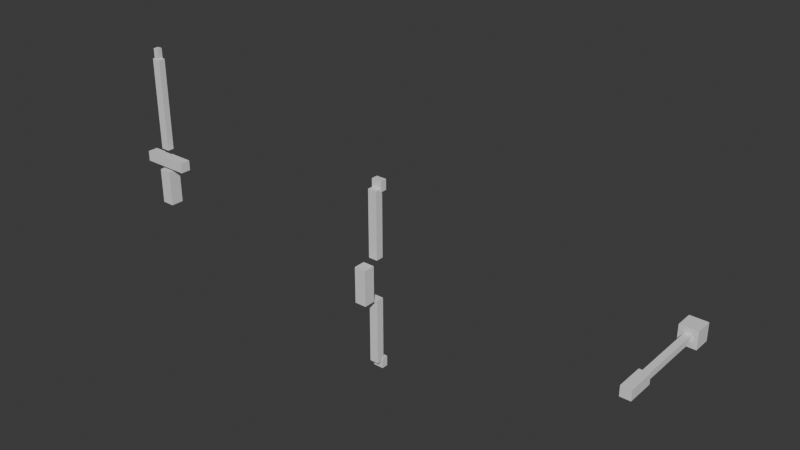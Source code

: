 # Source: weapon_wand.blend  (saved by Blender 5.1.30; exported with 4.5.12 LTS)
import bpy
from mathutils import Matrix  # noqa: F401  (used for matrix-valued properties, if any)

bpy.ops.wm.read_factory_settings(use_empty=True)
scene = bpy.context.scene
scene.name = 'Scene'

# ---- collections
col_collection = bpy.data.collections.new('Collection'); scene.collection.children.link(col_collection)

# ---- materials (node trees are filled in below, after node groups)
mat_wood = bpy.data.materials.new('wood')
mat_wood.diffuse_color = (0.4784, 0.3098, 0.1647, 1.0)
mat_grey = bpy.data.materials.new('grey')
mat_grey.diffuse_color = (0.5333, 0.5333, 0.5647, 1.0)
mat_silver = bpy.data.materials.new('silver')
mat_silver.diffuse_color = (0.7529, 0.7529, 0.7843, 1.0)
mat_gold = bpy.data.materials.new('gold')
mat_gold.diffuse_color = (0.7843, 0.6275, 0.1882, 1.0)
mat_purple = bpy.data.materials.new('purple')
mat_purple.diffuse_color = (0.6078, 0.4275, 0.7098, 1.0)
mat_glow = bpy.data.materials.new('glow')
mat_glow.diffuse_color = (0.6588, 0.8471, 0.9412, 1.0)

# ---- material node trees
mat_wood.use_nodes = True; mat_wood.node_tree.nodes.clear()
_N = mat_wood.node_tree.nodes; _L = mat_wood.node_tree.links
n0 = _N.new('ShaderNodeBsdfPrincipled'); n0.name = 'Principled BSDF'; n0.location = (-200, 100)
n1 = _N.new('ShaderNodeOutputMaterial'); n1.name = 'Material Output'; n1.location = (200, 100)
_L.new(n0.outputs[0], n1.inputs[0])
n1.is_active_output = True
mat_grey.use_nodes = True; mat_grey.node_tree.nodes.clear()
_N = mat_grey.node_tree.nodes; _L = mat_grey.node_tree.links
n0 = _N.new('ShaderNodeBsdfPrincipled'); n0.name = 'Principled BSDF'; n0.location = (-200, 100)
n1 = _N.new('ShaderNodeOutputMaterial'); n1.name = 'Material Output'; n1.location = (200, 100)
_L.new(n0.outputs[0], n1.inputs[0])
n1.is_active_output = True
mat_silver.use_nodes = True; mat_silver.node_tree.nodes.clear()
_N = mat_silver.node_tree.nodes; _L = mat_silver.node_tree.links
n0 = _N.new('ShaderNodeBsdfPrincipled'); n0.name = 'Principled BSDF'; n0.location = (-200, 100)
n1 = _N.new('ShaderNodeOutputMaterial'); n1.name = 'Material Output'; n1.location = (200, 100)
_L.new(n0.outputs[0], n1.inputs[0])
n1.is_active_output = True
mat_gold.use_nodes = True; mat_gold.node_tree.nodes.clear()
_N = mat_gold.node_tree.nodes; _L = mat_gold.node_tree.links
n0 = _N.new('ShaderNodeBsdfPrincipled'); n0.name = 'Principled BSDF'; n0.location = (-200, 100)
n1 = _N.new('ShaderNodeOutputMaterial'); n1.name = 'Material Output'; n1.location = (200, 100)
_L.new(n0.outputs[0], n1.inputs[0])
n1.is_active_output = True
mat_purple.use_nodes = True; mat_purple.node_tree.nodes.clear()
_N = mat_purple.node_tree.nodes; _L = mat_purple.node_tree.links
n0 = _N.new('ShaderNodeBsdfPrincipled'); n0.name = 'Principled BSDF'; n0.location = (-200, 100)
n1 = _N.new('ShaderNodeOutputMaterial'); n1.name = 'Material Output'; n1.location = (200, 100)
_L.new(n0.outputs[0], n1.inputs[0])
n1.is_active_output = True
mat_glow.use_nodes = True; mat_glow.node_tree.nodes.clear()
_N = mat_glow.node_tree.nodes; _L = mat_glow.node_tree.links
n0 = _N.new('ShaderNodeBsdfPrincipled'); n0.name = 'Principled BSDF'; n0.location = (-200, 100)
n1 = _N.new('ShaderNodeOutputMaterial'); n1.name = 'Material Output'; n1.location = (200, 100)
_L.new(n0.outputs[0], n1.inputs[0])
n1.is_active_output = True

# ---- world
world_world = bpy.data.worlds.new('World'); scene.world = world_world
world_world.use_nodes = True; world_world.node_tree.nodes.clear()
_N = world_world.node_tree.nodes; _L = world_world.node_tree.links
n0 = _N.new('ShaderNodeOutputWorld'); n0.name = 'World Output'; n0.location = (200, 100)
n1 = _N.new('ShaderNodeBackground'); n1.name = 'Background'; n1.location = (-200, 100)
n1.inputs[0].default_value = (0.05088, 0.05088, 0.05088, 1.0)
_L.new(n1.outputs[0], n0.inputs[0])
n0.is_active_output = True
world_world.color = (0.05088, 0.05088, 0.05088)
world_world.sun_shadow_jitter_overblur = 0.0

# ---- meshes
me_cube_036 = bpy.data.meshes.new('Cube.036')
me_cube_036.from_pydata([(-2.05, -0.05, 0.01), (-2.05, -0.05, 0.29), (-2.05, 0.05, 0.01), (-2.05, 0.05, 0.29), (-1.95, -0.05, 0.01), (-1.95, -0.05, 0.29), (-1.95, 0.05, 0.01), (-1.95, 0.05, 0.29)], [], [(0, 1, 3, 2), (2, 3, 7, 6), (6, 7, 5, 4), (4, 5, 1, 0), (2, 6, 4, 0), (7, 3, 1, 5)])
_uv = me_cube_036.uv_layers.new(name='UVMap')
_uv.uv.foreach_set('vector', [0.375, 0.0, 0.625, 0.0, 0.625, 0.25, 0.375, 0.25, 0.375, 0.25, 0.625, 0.25, 0.625, 0.5, 0.375, 0.5, 0.375, 0.5, 0.625, 0.5, 0.625, 0.75, 0.375, 0.75, 0.375, 0.75, 0.625, 0.75, 0.625, 1.0, 0.375, 1.0, 0.125, 0.5, 0.375, 0.5, 0.375, 0.75, 0.125, 0.75, 0.625, 0.5, 0.875, 0.5, 0.875, 0.75, 0.625, 0.75])
me_cube_036.materials.append(mat_wood)
me_cube_036.update()
me_cube_037 = bpy.data.meshes.new('Cube.037')
me_cube_037.from_pydata([(-2.19, -0.04, 0.32), (-2.19, -0.04, 0.4), (-2.19, 0.04, 0.32), (-2.19, 0.04, 0.4), (-1.81, -0.04, 0.32), (-1.81, -0.04, 0.4), (-1.81, 0.04, 0.32), (-1.81, 0.04, 0.4)], [], [(0, 1, 3, 2), (2, 3, 7, 6), (6, 7, 5, 4), (4, 5, 1, 0), (2, 6, 4, 0), (7, 3, 1, 5)])
_uv = me_cube_037.uv_layers.new(name='UVMap')
_uv.uv.foreach_set('vector', [0.375, 0.0, 0.625, 0.0, 0.625, 0.25, 0.375, 0.25, 0.375, 0.25, 0.625, 0.25, 0.625, 0.5, 0.375, 0.5, 0.375, 0.5, 0.625, 0.5, 0.625, 0.75, 0.375, 0.75, 0.375, 0.75, 0.625, 0.75, 0.625, 1.0, 0.375, 1.0, 0.125, 0.5, 0.375, 0.5, 0.375, 0.75, 0.125, 0.75, 0.625, 0.5, 0.875, 0.5, 0.875, 0.75, 0.625, 0.75])
me_cube_037.materials.append(mat_grey)
me_cube_037.update()
me_cube_038 = bpy.data.meshes.new('Cube.038')
me_cube_038.from_pydata([(-2.035, -0.025, 0.46), (-2.035, -0.025, 1.18), (-2.035, 0.025, 0.46), (-2.035, 0.025, 1.18), (-1.965, -0.025, 0.46), (-1.965, -0.025, 1.18), (-1.965, 0.025, 0.46), (-1.965, 0.025, 1.18)], [], [(0, 1, 3, 2), (2, 3, 7, 6), (6, 7, 5, 4), (4, 5, 1, 0), (2, 6, 4, 0), (7, 3, 1, 5)])
_uv = me_cube_038.uv_layers.new(name='UVMap')
_uv.uv.foreach_set('vector', [0.375, 0.0, 0.625, 0.0, 0.625, 0.25, 0.375, 0.25, 0.375, 0.25, 0.625, 0.25, 0.625, 0.5, 0.375, 0.5, 0.375, 0.5, 0.625, 0.5, 0.625, 0.75, 0.375, 0.75, 0.375, 0.75, 0.625, 0.75, 0.625, 1.0, 0.375, 1.0, 0.125, 0.5, 0.375, 0.5, 0.375, 0.75, 0.125, 0.75, 0.625, 0.5, 0.875, 0.5, 0.875, 0.75, 0.625, 0.75])
me_cube_038.materials.append(mat_silver)
me_cube_038.update()
me_cube_039 = bpy.data.meshes.new('Cube.039')
me_cube_039.from_pydata([(-2.02, -0.02, 1.18), (-2.02, -0.02, 1.26), (-2.02, 0.02, 1.18), (-2.02, 0.02, 1.26), (-1.98, -0.02, 1.18), (-1.98, -0.02, 1.26), (-1.98, 0.02, 1.18), (-1.98, 0.02, 1.26)], [], [(0, 1, 3, 2), (2, 3, 7, 6), (6, 7, 5, 4), (4, 5, 1, 0), (2, 6, 4, 0), (7, 3, 1, 5)])
_uv = me_cube_039.uv_layers.new(name='UVMap')
_uv.uv.foreach_set('vector', [0.375, 0.0, 0.625, 0.0, 0.625, 0.25, 0.375, 0.25, 0.375, 0.25, 0.625, 0.25, 0.625, 0.5, 0.375, 0.5, 0.375, 0.5, 0.625, 0.5, 0.625, 0.75, 0.375, 0.75, 0.375, 0.75, 0.625, 0.75, 0.625, 1.0, 0.375, 1.0, 0.125, 0.5, 0.375, 0.5, 0.375, 0.75, 0.125, 0.75, 0.625, 0.5, 0.875, 0.5, 0.875, 0.75, 0.625, 0.75])
me_cube_039.materials.append(mat_silver)
me_cube_039.update()
me_cube_040 = bpy.data.meshes.new('Cube.040')
me_cube_040.from_pydata([(-0.045, -0.045, -0.14), (-0.045, -0.045, 0.14), (-0.045, 0.045, -0.14), (-0.045, 0.045, 0.14), (0.045, -0.045, -0.14), (0.045, -0.045, 0.14), (0.045, 0.045, -0.14), (0.045, 0.045, 0.14)], [], [(0, 1, 3, 2), (2, 3, 7, 6), (6, 7, 5, 4), (4, 5, 1, 0), (2, 6, 4, 0), (7, 3, 1, 5)])
_uv = me_cube_040.uv_layers.new(name='UVMap')
_uv.uv.foreach_set('vector', [0.375, 0.0, 0.625, 0.0, 0.625, 0.25, 0.375, 0.25, 0.375, 0.25, 0.625, 0.25, 0.625, 0.5, 0.375, 0.5, 0.375, 0.5, 0.625, 0.5, 0.625, 0.75, 0.375, 0.75, 0.375, 0.75, 0.625, 0.75, 0.625, 1.0, 0.375, 1.0, 0.125, 0.5, 0.375, 0.5, 0.375, 0.75, 0.125, 0.75, 0.625, 0.5, 0.875, 0.5, 0.875, 0.75, 0.625, 0.75])
me_cube_040.materials.append(mat_wood)
me_cube_040.update()
me_cube_041 = bpy.data.meshes.new('Cube.041')
me_cube_041.from_pydata([(-0.035, 0.09, 0.16), (-0.035, 0.09, 0.68), (-0.035, 0.15, 0.16), (-0.035, 0.15, 0.68), (0.035, 0.09, 0.16), (0.035, 0.09, 0.68), (0.035, 0.15, 0.16), (0.035, 0.15, 0.68)], [], [(0, 1, 3, 2), (2, 3, 7, 6), (6, 7, 5, 4), (4, 5, 1, 0), (2, 6, 4, 0), (7, 3, 1, 5)])
_uv = me_cube_041.uv_layers.new(name='UVMap')
_uv.uv.foreach_set('vector', [0.375, 0.0, 0.625, 0.0, 0.625, 0.25, 0.375, 0.25, 0.375, 0.25, 0.625, 0.25, 0.625, 0.5, 0.375, 0.5, 0.375, 0.5, 0.625, 0.5, 0.625, 0.75, 0.375, 0.75, 0.375, 0.75, 0.625, 0.75, 0.625, 1.0, 0.375, 1.0, 0.125, 0.5, 0.375, 0.5, 0.375, 0.75, 0.125, 0.75, 0.625, 0.5, 0.875, 0.5, 0.875, 0.75, 0.625, 0.75])
me_cube_041.materials.append(mat_wood)
me_cube_041.update()
me_cube_042 = bpy.data.meshes.new('Cube.042')
me_cube_042.from_pydata([(-0.035, 0.09, -0.68), (-0.035, 0.09, -0.16), (-0.035, 0.15, -0.68), (-0.035, 0.15, -0.16), (0.035, 0.09, -0.68), (0.035, 0.09, -0.16), (0.035, 0.15, -0.68), (0.035, 0.15, -0.16)], [], [(0, 1, 3, 2), (2, 3, 7, 6), (6, 7, 5, 4), (4, 5, 1, 0), (2, 6, 4, 0), (7, 3, 1, 5)])
_uv = me_cube_042.uv_layers.new(name='UVMap')
_uv.uv.foreach_set('vector', [0.375, 0.0, 0.625, 0.0, 0.625, 0.25, 0.375, 0.25, 0.375, 0.25, 0.625, 0.25, 0.625, 0.5, 0.375, 0.5, 0.375, 0.5, 0.625, 0.5, 0.625, 0.75, 0.375, 0.75, 0.375, 0.75, 0.625, 0.75, 0.625, 1.0, 0.375, 1.0, 0.125, 0.5, 0.375, 0.5, 0.375, 0.75, 0.125, 0.75, 0.625, 0.5, 0.875, 0.5, 0.875, 0.75, 0.625, 0.75])
me_cube_042.materials.append(mat_wood)
me_cube_042.update()
me_cube_043 = bpy.data.meshes.new('Cube.043')
me_cube_043.from_pydata([(-0.04, 0.135, 0.66), (-0.04, 0.135, 0.74), (-0.04, 0.185, 0.66), (-0.04, 0.185, 0.74), (0.04, 0.135, 0.66), (0.04, 0.135, 0.74), (0.04, 0.185, 0.66), (0.04, 0.185, 0.74)], [], [(0, 1, 3, 2), (2, 3, 7, 6), (6, 7, 5, 4), (4, 5, 1, 0), (2, 6, 4, 0), (7, 3, 1, 5)])
_uv = me_cube_043.uv_layers.new(name='UVMap')
_uv.uv.foreach_set('vector', [0.375, 0.0, 0.625, 0.0, 0.625, 0.25, 0.375, 0.25, 0.375, 0.25, 0.625, 0.25, 0.625, 0.5, 0.375, 0.5, 0.375, 0.5, 0.625, 0.5, 0.625, 0.75, 0.375, 0.75, 0.375, 0.75, 0.625, 0.75, 0.625, 1.0, 0.375, 1.0, 0.125, 0.5, 0.375, 0.5, 0.375, 0.75, 0.125, 0.75, 0.625, 0.5, 0.875, 0.5, 0.875, 0.75, 0.625, 0.75])
me_cube_043.materials.append(mat_gold)
me_cube_043.update()
me_cube_044 = bpy.data.meshes.new('Cube.044')
me_cube_044.from_pydata([(-0.04, 0.135, -0.74), (-0.04, 0.135, -0.66), (-0.04, 0.185, -0.74), (-0.04, 0.185, -0.66), (0.04, 0.135, -0.74), (0.04, 0.135, -0.66), (0.04, 0.185, -0.74), (0.04, 0.185, -0.66)], [], [(0, 1, 3, 2), (2, 3, 7, 6), (6, 7, 5, 4), (4, 5, 1, 0), (2, 6, 4, 0), (7, 3, 1, 5)])
_uv = me_cube_044.uv_layers.new(name='UVMap')
_uv.uv.foreach_set('vector', [0.375, 0.0, 0.625, 0.0, 0.625, 0.25, 0.375, 0.25, 0.375, 0.25, 0.625, 0.25, 0.625, 0.5, 0.375, 0.5, 0.375, 0.5, 0.625, 0.5, 0.625, 0.75, 0.375, 0.75, 0.375, 0.75, 0.625, 0.75, 0.625, 1.0, 0.375, 1.0, 0.125, 0.5, 0.375, 0.5, 0.375, 0.75, 0.125, 0.75, 0.625, 0.5, 0.875, 0.5, 0.875, 0.75, 0.625, 0.75])
me_cube_044.materials.append(mat_gold)
me_cube_044.update()
me_cube_045 = bpy.data.meshes.new('Cube.045')
me_cube_045.from_pydata([(1.96, 0.03, 0.04), (1.96, 0.25, 0.04), (1.96, 0.03, -0.04), (1.96, 0.25, -0.04), (2.04, 0.03, 0.04), (2.04, 0.25, 0.04), (2.04, 0.03, -0.04), (2.04, 0.25, -0.04)], [], [(0, 1, 3, 2), (2, 3, 7, 6), (6, 7, 5, 4), (4, 5, 1, 0), (2, 6, 4, 0), (7, 3, 1, 5)])
_uv = me_cube_045.uv_layers.new(name='UVMap')
_uv.uv.foreach_set('vector', [0.375, 0.0, 0.625, 0.0, 0.625, 0.25, 0.375, 0.25, 0.375, 0.25, 0.625, 0.25, 0.625, 0.5, 0.375, 0.5, 0.375, 0.5, 0.625, 0.5, 0.625, 0.75, 0.375, 0.75, 0.375, 0.75, 0.625, 0.75, 0.625, 1.0, 0.375, 1.0, 0.125, 0.5, 0.375, 0.5, 0.375, 0.75, 0.125, 0.75, 0.625, 0.5, 0.875, 0.5, 0.875, 0.75, 0.625, 0.75])
me_cube_045.materials.append(mat_wood)
me_cube_045.update()
me_cube_046 = bpy.data.meshes.new('Cube.046')
me_cube_046.from_pydata([(1.975, 0.23, 0.025), (1.975, 0.81, 0.025), (1.975, 0.23, -0.025), (1.975, 0.81, -0.025), (2.025, 0.23, 0.025), (2.025, 0.81, 0.025), (2.025, 0.23, -0.025), (2.025, 0.81, -0.025)], [], [(0, 1, 3, 2), (2, 3, 7, 6), (6, 7, 5, 4), (4, 5, 1, 0), (2, 6, 4, 0), (7, 3, 1, 5)])
_uv = me_cube_046.uv_layers.new(name='UVMap')
_uv.uv.foreach_set('vector', [0.375, 0.0, 0.625, 0.0, 0.625, 0.25, 0.375, 0.25, 0.375, 0.25, 0.625, 0.25, 0.625, 0.5, 0.375, 0.5, 0.375, 0.5, 0.625, 0.5, 0.625, 0.75, 0.375, 0.75, 0.375, 0.75, 0.625, 0.75, 0.625, 1.0, 0.375, 1.0, 0.125, 0.5, 0.375, 0.5, 0.375, 0.75, 0.125, 0.75, 0.625, 0.5, 0.875, 0.5, 0.875, 0.75, 0.625, 0.75])
me_cube_046.materials.append(mat_purple)
me_cube_046.update()
me_cube_047 = bpy.data.meshes.new('Cube.047')
me_cube_047.from_pydata([(1.93, 0.81, 0.07), (1.93, 0.95, 0.07), (1.93, 0.81, -0.07), (1.93, 0.95, -0.07), (2.07, 0.81, 0.07), (2.07, 0.95, 0.07), (2.07, 0.81, -0.07), (2.07, 0.95, -0.07)], [], [(0, 1, 3, 2), (2, 3, 7, 6), (6, 7, 5, 4), (4, 5, 1, 0), (2, 6, 4, 0), (7, 3, 1, 5)])
_uv = me_cube_047.uv_layers.new(name='UVMap')
_uv.uv.foreach_set('vector', [0.375, 0.0, 0.625, 0.0, 0.625, 0.25, 0.375, 0.25, 0.375, 0.25, 0.625, 0.25, 0.625, 0.5, 0.375, 0.5, 0.375, 0.5, 0.625, 0.5, 0.625, 0.75, 0.375, 0.75, 0.375, 0.75, 0.625, 0.75, 0.625, 1.0, 0.375, 1.0, 0.125, 0.5, 0.375, 0.5, 0.375, 0.75, 0.125, 0.75, 0.625, 0.5, 0.875, 0.5, 0.875, 0.75, 0.625, 0.75])
me_cube_047.materials.append(mat_glow)
me_cube_047.update()

# ---- objects
ob_sword_handle = bpy.data.objects.new('Sword_Handle', me_cube_036)
ob_sword_guard = bpy.data.objects.new('Sword_Guard', me_cube_037)
ob_sword_blade = bpy.data.objects.new('Sword_Blade', me_cube_038)
ob_sword_tip = bpy.data.objects.new('Sword_Tip', me_cube_039)
ob_bow_gripwrap = bpy.data.objects.new('Bow_GripWrap', me_cube_040)
ob_bow_upperarm = bpy.data.objects.new('Bow_UpperArm', me_cube_041)
ob_bow_lowerarm = bpy.data.objects.new('Bow_LowerArm', me_cube_042)
ob_bow_tipu = bpy.data.objects.new('Bow_TipU', me_cube_043)
ob_bow_tipl = bpy.data.objects.new('Bow_TipL', me_cube_044)
ob_wand_handle = bpy.data.objects.new('Wand_Handle', me_cube_045)
ob_wand_rod = bpy.data.objects.new('Wand_Rod', me_cube_046)
ob_wand_orb = bpy.data.objects.new('Wand_Orb', me_cube_047)

# ---- transforms, parenting, visibility, modifiers, constraints
ob_sword_handle.location = (0.0, 0.0, 0.0)
ob_sword_guard.location = (0.0, 0.0, 0.0)
ob_sword_blade.location = (0.0, 0.0, 0.0)
ob_sword_tip.location = (0.0, 0.0, 0.0)
ob_bow_gripwrap.location = (0.0, 0.0, 0.0)
ob_bow_upperarm.location = (0.0, 0.0, 0.0)
ob_bow_lowerarm.location = (0.0, 0.0, 0.0)
ob_bow_tipu.location = (0.0, 0.0, 0.0)
ob_bow_tipl.location = (0.0, 0.0, 0.0)
ob_wand_handle.location = (0.0, 0.0, 0.0)
ob_wand_rod.location = (0.0, 0.0, 0.0)
ob_wand_orb.location = (0.0, 0.0, 0.0)

# ---- collection membership
col_collection.objects.link(ob_sword_handle)
col_collection.objects.link(ob_sword_guard)
col_collection.objects.link(ob_sword_blade)
col_collection.objects.link(ob_sword_tip)
col_collection.objects.link(ob_bow_gripwrap)
col_collection.objects.link(ob_bow_upperarm)
col_collection.objects.link(ob_bow_lowerarm)
col_collection.objects.link(ob_bow_tipu)
col_collection.objects.link(ob_bow_tipl)
col_collection.objects.link(ob_wand_handle)
col_collection.objects.link(ob_wand_rod)
col_collection.objects.link(ob_wand_orb)

# ---- scene / render settings (as saved in the file)
scene.frame_start = 1; scene.frame_end = 250; scene.frame_set(1)
scene.render.engine = 'BLENDER_EEVEE_NEXT'
scene.render.bake_bias = 0.0
scene.render.bake_samples = 0
scene.cycles.sampling_pattern = 'TABULATED_SOBOL'
scene.eevee.use_volume_custom_range = False
bpy.context.view_layer.update()

# ---- added for rendering (the .blend has no active camera and no usable light): camera, sun
cam_auto = bpy.data.cameras.new('AutoCamera')
cam_auto.lens = 50.0
cam_auto.sensor_width = 36.0
cam_auto.clip_end = 1000.0
ob_auto_camera = bpy.data.objects.new('AutoCamera', cam_auto)
scene.collection.objects.link(ob_auto_camera)
ob_auto_camera.location = (4.39144, -4.89172, 3.82115)
ob_auto_camera.rotation_euler = (1.09748, -7.21219e-08, 0.694738)
scene.camera = ob_auto_camera
light_auto_sun = bpy.data.lights.new('AutoSun', 'SUN')
light_auto_sun.energy = 3.0
light_auto_sun.angle = 0.0523599
ob_auto_sun = bpy.data.objects.new('AutoSun', light_auto_sun)
scene.collection.objects.link(ob_auto_sun)
ob_auto_sun.rotation_euler = (0.872665, 0.174533, 0.523599)
bpy.context.view_layer.update()
